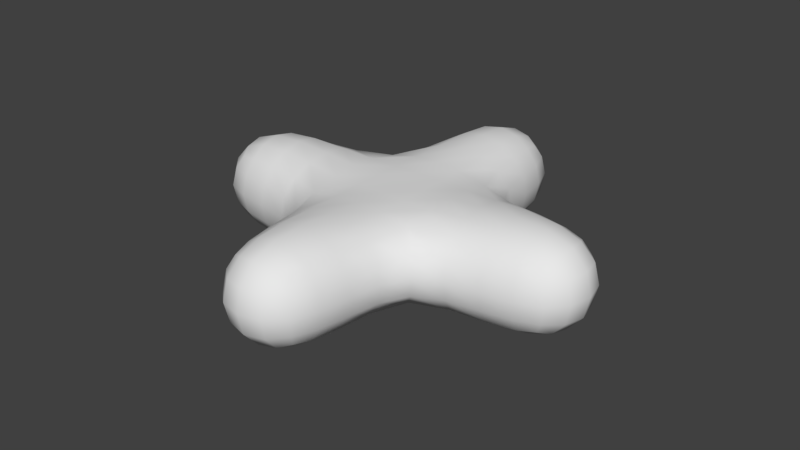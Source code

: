 # Source: powerup.blend  (saved by Blender 2.79.0; exported with 4.5.12 LTS)
import bpy
from mathutils import Matrix  # noqa: F401  (used for matrix-valued properties, if any)

bpy.ops.wm.read_factory_settings(use_empty=True)
scene = bpy.context.scene
scene.name = 'Scene'

# ---- collections
col_collection_1 = bpy.data.collections.new('Collection 1'); scene.collection.children.link(col_collection_1)

# ---- world
world_world = bpy.data.worlds.new('World'); scene.world = world_world
world_world.color = (0.05088, 0.05088, 0.05088)
world_world.use_sun_shadow = False
world_world.sun_shadow_jitter_overblur = 0.0
world_world.cycles.sampling_method = 'MANUAL'

# ---- meshes
me_powerup = bpy.data.meshes.new('powerup')
me_powerup.from_pydata([(-0.1861, -0.1861, -0.1861), (-0.1861, -0.1861, 0.1861), (-0.1861, 0.1861, -0.1861), (-0.1861, 0.1861, 0.1861), (0.1861, -0.1861, -0.1861), (0.1861, -0.1861, 0.1861), (0.1861, 0.1861, -0.1861), (0.1861, 0.1861, 0.1861), (-0.9722, -0.3241, 0.3241), (0.3241, 0.9722, 0.3241), (-0.9722, -0.3241, -0.3241), (-0.9722, 0.3241, -0.3241), (-0.9722, 0.3241, 0.3241), (-0.3241, -0.9722, -0.3241), (-0.3241, -0.9722, 0.3241), (0.3241, -0.9722, -0.3241), (0.3241, -0.9722, 0.3241), (0.9722, -0.3241, -0.3241), (0.9722, -0.3241, 0.3241), (0.9722, 0.3241, -0.3241), (0.9722, 0.3241, 0.3241), (-0.3241, 0.9722, -0.3241), (-0.3241, 0.9722, 0.3241), (0.3241, 0.9722, -0.3241)], [], [(0, 1, 8, 10), (7, 6, 23, 9), (7, 5, 18, 20), (1, 0, 13, 14), (2, 6, 4, 0), (7, 3, 1, 5), (10, 8, 12, 11), (1, 3, 12, 8), (2, 0, 10, 11), (3, 2, 11, 12), (15, 16, 14, 13), (0, 4, 15, 13), (5, 1, 14, 16), (4, 5, 16, 15), (19, 20, 18, 17), (6, 7, 20, 19), (5, 4, 17, 18), (4, 6, 19, 17), (21, 22, 9, 23), (6, 2, 21, 23), (3, 7, 9, 22), (2, 3, 22, 21)])
me_powerup.polygons.foreach_set('use_smooth', [True] * 22)
me_powerup.use_remesh_preserve_volume = False
me_powerup.use_remesh_preserve_attributes = False
me_powerup.use_mirror_vertex_groups = False
me_powerup.update()

# ---- objects
ob_powerup = bpy.data.objects.new('powerup', me_powerup)

# ---- transforms, parenting, visibility, modifiers, constraints
ob_powerup.location = (0.0, 0.0, 0.0)
ob_powerup.lineart.crease_threshold = 0.0
_m = ob_powerup.modifiers.new('Subsurf', 'SUBSURF')
_m.uv_smooth = 'PRESERVE_CORNERS'
_m.quality = 2
_m.levels = 2
_m.show_only_control_edges = False

# ---- collection membership
col_collection_1.objects.link(ob_powerup)

# ---- scene / render settings (as saved in the file)
scene.frame_start = 1; scene.frame_end = 250; scene.frame_set(1)
scene.render.engine = 'BLENDER_EEVEE_NEXT'
scene.render.resolution_percentage = 50
scene.render.dither_intensity = 0.0
scene.cycles.use_denoising = False
scene.cycles.samples = 128
scene.cycles.sampling_pattern = 'TABULATED_SOBOL'
scene.cycles.use_adaptive_sampling = False
scene.cycles.use_light_tree = False
scene.cycles.blur_glossy = 0.0
scene.cycles.sample_clamp_indirect = 0.0
scene.view_settings.view_transform = 'Standard'
bpy.context.view_layer.update()

# ---- added for rendering (the .blend has no active camera and no usable light): camera, sun
cam_auto = bpy.data.cameras.new('AutoCamera')
cam_auto.lens = 50.0
cam_auto.sensor_width = 36.0
cam_auto.clip_end = 1000.0
ob_auto_camera = bpy.data.objects.new('AutoCamera', cam_auto)
scene.collection.objects.link(ob_auto_camera)
ob_auto_camera.location = (2.61383, -3.1366, 2.09107)
ob_auto_camera.rotation_euler = (1.09748, -7.21219e-08, 0.694738)
scene.camera = ob_auto_camera
light_auto_sun = bpy.data.lights.new('AutoSun', 'SUN')
light_auto_sun.energy = 3.0
light_auto_sun.angle = 0.0523599
ob_auto_sun = bpy.data.objects.new('AutoSun', light_auto_sun)
scene.collection.objects.link(ob_auto_sun)
ob_auto_sun.rotation_euler = (0.872665, 0.174533, 0.523599)
bpy.context.view_layer.update()
